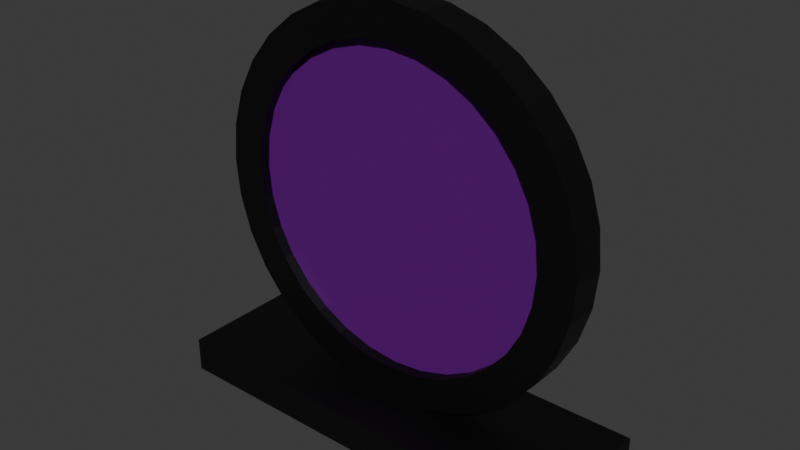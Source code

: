 # Source: portal.blend  (saved by Blender 4.1.24; exported with 4.5.12 LTS)
import bpy
from mathutils import Matrix  # noqa: F401  (used for matrix-valued properties, if any)

bpy.ops.wm.read_factory_settings(use_empty=True)
scene = bpy.context.scene
scene.name = 'Scene'

# ---- collections
col_collection = bpy.data.collections.new('Collection'); scene.collection.children.link(col_collection)

# ---- materials (node trees are filled in below, after node groups)
mat_material_001 = bpy.data.materials.new('Material.001')
mat_material_001.use_transparent_shadow = False
mat_material_002 = bpy.data.materials.new('Material.002')
mat_material_002.use_transparent_shadow = False

# ---- material node trees
mat_material_001.use_nodes = True; mat_material_001.node_tree.nodes.clear()
_N = mat_material_001.node_tree.nodes; _L = mat_material_001.node_tree.links
n0 = _N.new('ShaderNodeBsdfPrincipled'); n0.name = 'Principled BSDF'; n0.location = (10, 300)
n0.inputs[0].default_value = (0.0, 0.0, 0.0, 1.0)
n1 = _N.new('ShaderNodeOutputMaterial'); n1.name = 'Material Output'; n1.location = (300, 300)
_L.new(n0.outputs[0], n1.inputs[0])
n1.is_active_output = True
mat_material_002.use_nodes = True; mat_material_002.node_tree.nodes.clear()
_N = mat_material_002.node_tree.nodes; _L = mat_material_002.node_tree.links
n0 = _N.new('ShaderNodeBsdfPrincipled'); n0.name = 'Principled BSDF'; n0.location = (10, 300)
n0.inputs[0].default_value = (0.1105, 0.0, 0.1936, 1.0)
n1 = _N.new('ShaderNodeOutputMaterial'); n1.name = 'Material Output'; n1.location = (300, 300)
_L.new(n0.outputs[0], n1.inputs[0])
n1.is_active_output = True

# ---- world
world_world = bpy.data.worlds.new('World'); scene.world = world_world
world_world.use_nodes = True; world_world.node_tree.nodes.clear()
_N = world_world.node_tree.nodes; _L = world_world.node_tree.links
n0 = _N.new('ShaderNodeOutputWorld'); n0.name = 'World Output'; n0.location = (300, 300)
n1 = _N.new('ShaderNodeBackground'); n1.name = 'Background'; n1.location = (10, 300)
n1.inputs[0].default_value = (0.05088, 0.05088, 0.05088, 1.0)
_L.new(n1.outputs[0], n0.inputs[0])
n0.is_active_output = True
world_world.color = (0.05088, 0.05088, 0.05088)
world_world.use_sun_shadow = False
world_world.sun_shadow_jitter_overblur = 0.0

# ---- meshes
me_cube_001 = bpy.data.meshes.new('Cube.001')
me_cube_001.from_pydata([(-3.0, -1.0, 0.0), (-3.0, -1.0, 0.5), (-3.0, 1.0, 0.0), (-3.0, 1.0, 0.5), (3.0, -1.0, 0.0), (3.0, -1.0, 0.5), (3.0, 1.0, 0.0), (3.0, 1.0, 0.5)], [], [(0, 1, 3, 2), (2, 3, 7, 6), (6, 7, 5, 4), (0, 4, 5, 1), (2, 6, 4, 0), (7, 3, 1, 5)])
_uv = me_cube_001.uv_layers.new(name='UVMap')
_uv.uv.foreach_set('vector', [0.375, 0.0, 0.625, 0.0, 0.625, 0.25, 0.375, 0.25, 0.375, 0.25, 0.625, 0.25, 0.625, 0.5, 0.375, 0.5, 0.375, 0.5, 0.625, 0.5, 0.625, 0.75, 0.375, 0.75, 0.125, 0.75, 0.375, 0.75, 0.625, 0.75, 0.875, 0.75, 0.125, 0.5, 0.375, 0.5, 0.375, 0.75, 0.125, 0.75, 0.625, 0.5, 0.875, 0.5, 0.875, 0.75, 0.625, 0.75])
me_cube_001.materials.append(mat_material_001)
me_cube_001.update()
me_circle = bpy.data.meshes.new('Circle')
me_circle.from_pydata([(6.286e-09, -3.492e-08, 2.5), (-0.4877, -3.492e-08, 2.452), (-0.9567, -3.492e-08, 2.31), (-1.389, -3.492e-08, 2.079), (-1.768, -3.492e-08, 1.768), (-2.079, -3.492e-08, 1.389), (-2.31, -3.492e-08, 0.9567), (-2.452, -3.492e-08, 0.4877), (-2.5, 2.328e-09, 1.416e-07), (-2.452, 3.958e-08, -0.4877), (-2.31, 3.958e-08, -0.9567), (-2.079, 1.141e-07, -1.389), (-1.768, 1.141e-07, -1.768), (-1.389, 1.141e-07, -2.079), (-0.9567, 1.141e-07, -2.31), (-0.4877, 1.141e-07, -2.452), (6.286e-09, -3.492e-08, -2.5), (0.4877, 1.141e-07, -2.452), (0.9567, 1.141e-07, -2.31), (1.389, 1.141e-07, -2.079), (1.768, 1.141e-07, -1.768), (2.079, 1.141e-07, -1.389), (2.31, 3.958e-08, -0.9567), (2.452, 3.958e-08, -0.4877), (2.5, 2.328e-09, 1.416e-07), (2.452, -3.492e-08, 0.4877), (2.31, -3.492e-08, 0.9567), (2.079, -3.492e-08, 1.389), (1.768, -3.492e-08, 1.768), (1.389, -3.492e-08, 2.079), (0.9567, -3.492e-08, 2.31), (0.4877, -3.492e-08, 2.452)], [(1, 0), (2, 1), (3, 2), (4, 3), (5, 4), (6, 5), (7, 6), (8, 7), (9, 8), (10, 9), (11, 10), (12, 11), (13, 12), (14, 13), (15, 14), (16, 15), (17, 16), (18, 17), (19, 18), (20, 19), (21, 20), (22, 21), (23, 22), (24, 23), (25, 24), (26, 25), (27, 26), (28, 27), (29, 28), (30, 29), (31, 30), (0, 31)], [])
_uv = me_circle.uv_layers.new(name='UVMap')
_uv.uv.foreach_set('vector', [])
me_circle.materials.append(mat_material_001)
me_circle.update()
me_circle_001 = bpy.data.meshes.new('Circle.001')
me_circle_001.from_pydata([(6.286e-09, -0.1, 2.5), (-0.4877, -0.1, 2.452), (-0.9567, -0.1, 2.31), (-1.389, -0.1, 2.079), (-1.768, -0.1, 1.768), (-2.079, -0.1, 1.389), (-2.31, -0.1, 0.9567), (-2.452, -0.1, 0.4877), (-2.5, -0.1, 1.416e-07), (-2.452, -0.1, -0.4877), (-2.31, -0.1, -0.9567), (-2.079, -0.1, -1.389), (-1.768, -0.1, -1.768), (-1.389, -0.1, -2.079), (-0.9567, -0.1, -2.31), (-0.4877, -0.1, -2.452), (6.286e-09, -0.1, -2.5), (0.4877, -0.1, -2.452), (0.9567, -0.1, -2.31), (1.389, -0.1, -2.079), (1.768, -0.1, -1.768), (2.079, -0.1, -1.389), (2.31, -0.1, -0.9567), (2.452, -0.1, -0.4877), (2.5, -0.1, 1.416e-07), (2.452, -0.1, 0.4877), (2.31, -0.1, 0.9567), (2.079, -0.1, 1.389), (1.768, -0.1, 1.768), (1.389, -0.1, 2.079), (0.9567, -0.1, 2.31), (0.4877, -0.1, 2.452), (6.286e-09, 0.1, 2.5), (-0.4877, 0.1, 2.452), (-0.9567, 0.1, 2.31), (-1.389, 0.1, 2.079), (-1.768, 0.1, 1.768), (-2.079, 0.1, 1.389), (-2.31, 0.1, 0.9567), (-2.452, 0.1, 0.4877), (-2.5, 0.1, 1.48e-07), (-2.452, 0.1, -0.4877), (-2.31, 0.1, -0.9567), (-2.079, 0.1, -1.389), (-1.768, 0.1, -1.768), (-1.389, 0.1, -2.079), (-0.9567, 0.1, -2.31), (-0.4877, 0.1, -2.452), (6.286e-09, 0.1, -2.5), (0.4877, 0.1, -2.452), (0.9567, 0.1, -2.31), (1.389, 0.1, -2.079), (1.768, 0.1, -1.768), (2.079, 0.1, -1.389), (2.31, 0.1, -0.9567), (2.452, 0.1, -0.4877), (2.5, 0.1, 1.48e-07), (2.452, 0.1, 0.4877), (2.31, 0.1, 0.9567), (2.079, 0.1, 1.389), (1.768, 0.1, 1.768), (1.389, 0.1, 2.079), (0.9567, 0.1, 2.31), (0.4877, 0.1, 2.452)], [], [(1, 2, 3, 4, 5, 6, 7, 8, 9, 10, 11, 12, 13, 14, 15, 16, 17, 18, 19, 20, 21, 22, 23, 24, 25, 26, 27, 28, 29, 30, 31, 0), (33, 32, 63, 62, 61, 60, 59, 58, 57, 56, 55, 54, 53, 52, 51, 50, 49, 48, 47, 46, 45, 44, 43, 42, 41, 40, 39, 38, 37, 36, 35, 34), (4, 3, 35, 36), (31, 30, 62, 63), (18, 17, 49, 50), (5, 4, 36, 37), (0, 31, 63, 32), (19, 18, 50, 51), (6, 5, 37, 38), (20, 19, 51, 52), (7, 6, 38, 39), (21, 20, 52, 53), (8, 7, 39, 40), (22, 21, 53, 54), (9, 8, 40, 41), (23, 22, 54, 55), (10, 9, 41, 42), (24, 23, 55, 56), (11, 10, 42, 43), (25, 24, 56, 57), (12, 11, 43, 44), (26, 25, 57, 58), (13, 12, 44, 45), (27, 26, 58, 59), (14, 13, 45, 46), (1, 0, 32, 33), (28, 27, 59, 60), (15, 14, 46, 47), (2, 1, 33, 34), (29, 28, 60, 61), (16, 15, 47, 48), (3, 2, 34, 35), (30, 29, 61, 62), (17, 16, 48, 49)])
_uv = me_circle_001.uv_layers.new(name='UVMap')
_uv.uv.foreach_set('vector', [0.0, 0.0, 0.0, 0.0, 0.0, 0.0, 0.0, 0.0, 0.0, 0.0, 0.0, 0.0, 0.0, 0.0, 0.0, 0.0, 0.0, 0.0, 0.0, 0.0, 0.0, 0.0, 0.0, 0.0, 0.0, 0.0, 0.0, 0.0, 0.0, 0.0, 0.0, 0.0, 0.0, 0.0, 0.0, 0.0, 0.0, 0.0, 0.0, 0.0, 0.0, 0.0, 0.0, 0.0, 0.0, 0.0, 0.0, 0.0, 0.0, 0.0, 0.0, 0.0, 0.0, 0.0, 0.0, 0.0, 0.0, 0.0, 0.0, 0.0, 0.0, 0.0, 0.0, 0.0, 0.0, 0.0, 0.0, 0.0, 0.0, 0.0, 0.0, 0.0, 0.0, 0.0, 0.0, 0.0, 0.0, 0.0, 0.0, 0.0, 0.0, 0.0, 0.0, 0.0, 0.0, 0.0, 0.0, 0.0, 0.0, 0.0, 0.0, 0.0, 0.0, 0.0, 0.0, 0.0, 0.0, 0.0, 0.0, 0.0, 0.0, 0.0, 0.0, 0.0, 0.0, 0.0, 0.0, 0.0, 0.0, 0.0, 0.0, 0.0, 0.0, 0.0, 0.0, 0.0, 0.0, 0.0, 0.0, 0.0, 0.0, 0.0, 0.0, 0.0, 0.0, 0.0, 0.0, 0.0, 0.0, 0.0, 0.0, 0.0, 0.0, 0.0, 0.0, 0.0, 0.0, 0.0, 0.0, 0.0, 0.0, 0.0, 0.0, 0.0, 0.0, 0.0, 0.0, 0.0, 0.0, 0.0, 0.0, 0.0, 0.0, 0.0, 0.0, 0.0, 0.0, 0.0, 0.0, 0.0, 0.0, 0.0, 0.0, 0.0, 0.0, 0.0, 0.0, 0.0, 0.0, 0.0, 0.0, 0.0, 0.0, 0.0, 0.0, 0.0, 0.0, 0.0, 0.0, 0.0, 0.0, 0.0, 0.0, 0.0, 0.0, 0.0, 0.0, 0.0, 0.0, 0.0, 0.0, 0.0, 0.0, 0.0, 0.0, 0.0, 0.0, 0.0, 0.0, 0.0, 0.0, 0.0, 0.0, 0.0, 0.0, 0.0, 0.0, 0.0, 0.0, 0.0, 0.0, 0.0, 0.0, 0.0, 0.0, 0.0, 0.0, 0.0, 0.0, 0.0, 0.0, 0.0, 0.0, 0.0, 0.0, 0.0, 0.0, 0.0, 0.0, 0.0, 0.0, 0.0, 0.0, 0.0, 0.0, 0.0, 0.0, 0.0, 0.0, 0.0, 0.0, 0.0, 0.0, 0.0, 0.0, 0.0, 0.0, 0.0, 0.0, 0.0, 0.0, 0.0, 0.0, 0.0, 0.0, 0.0, 0.0, 0.0, 0.0, 0.0, 0.0, 0.0, 0.0, 0.0, 0.0, 0.0, 0.0, 0.0, 0.0, 0.0, 0.0, 0.0, 0.0, 0.0, 0.0, 0.0, 0.0, 0.0, 0.0, 0.0, 0.0, 0.0, 0.0, 0.0, 0.0, 0.0, 0.0, 0.0, 0.0, 0.0, 0.0, 0.0, 0.0, 0.0, 0.0, 0.0, 0.0, 0.0, 0.0, 0.0, 0.0, 0.0, 0.0, 0.0, 0.0, 0.0, 0.0, 0.0, 0.0, 0.0, 0.0, 0.0, 0.0, 0.0, 0.0, 0.0, 0.0, 0.0, 0.0, 0.0, 0.0, 0.0, 0.0, 0.0, 0.0, 0.0, 0.0, 0.0, 0.0, 0.0, 0.0, 0.0, 0.0, 0.0, 0.0, 0.0, 0.0, 0.0, 0.0, 0.0, 0.0, 0.0, 0.0, 0.0, 0.0, 0.0, 0.0, 0.0, 0.0, 0.0, 0.0, 0.0, 0.0, 0.0, 0.0, 0.0, 0.0, 0.0, 0.0, 0.0, 0.0, 0.0, 0.0, 0.0, 0.0, 0.0, 0.0, 0.0, 0.0, 0.0, 0.0, 0.0, 0.0, 0.0, 0.0, 0.0, 0.0, 0.0, 0.0, 0.0, 0.0, 0.0, 0.0, 0.0])
me_circle_001.materials.append(mat_material_002)
me_circle_001.update()

# ---- objects
ob_cube = bpy.data.objects.new('Cube', me_cube_001)
ob_circle = bpy.data.objects.new('Circle', me_circle)
ob_circle_001 = bpy.data.objects.new('Circle.001', me_circle_001)

# ---- transforms, parenting, visibility, modifiers, constraints
ob_cube.location = (0.0, 0.0, 0.0)
ob_circle.location = (0.0, 0.0, 3.2)
_m = ob_circle.modifiers.new('Skin', 'SKIN')
ob_circle_001.location = (0.0, 0.0, 3.2)

# ---- collection membership
col_collection.objects.link(ob_cube)
col_collection.objects.link(ob_circle)
col_collection.objects.link(ob_circle_001)

# ---- scene / render settings (as saved in the file)
scene.frame_start = 1; scene.frame_end = 250; scene.frame_set(1)
scene.render.engine = 'BLENDER_EEVEE_NEXT'
scene.cycles.sampling_pattern = 'TABULATED_SOBOL'
scene.eevee.ray_tracing_options.trace_max_roughness = 0.0
bpy.context.view_layer.update()

# ---- added for rendering (the .blend has no active camera and no usable light): camera, sun
cam_auto = bpy.data.cameras.new('AutoCamera')
cam_auto.lens = 50.0
cam_auto.sensor_width = 36.0
cam_auto.clip_end = 1000.0
ob_auto_camera = bpy.data.objects.new('AutoCamera', cam_auto)
scene.collection.objects.link(ob_auto_camera)
ob_auto_camera.location = (8.03415, -9.64098, 9.40232)
ob_auto_camera.rotation_euler = (1.09748, -7.21219e-08, 0.694738)
scene.camera = ob_auto_camera
light_auto_sun = bpy.data.lights.new('AutoSun', 'SUN')
light_auto_sun.energy = 3.0
light_auto_sun.angle = 0.0523599
ob_auto_sun = bpy.data.objects.new('AutoSun', light_auto_sun)
scene.collection.objects.link(ob_auto_sun)
ob_auto_sun.rotation_euler = (0.872665, 0.174533, 0.523599)
bpy.context.view_layer.update()
